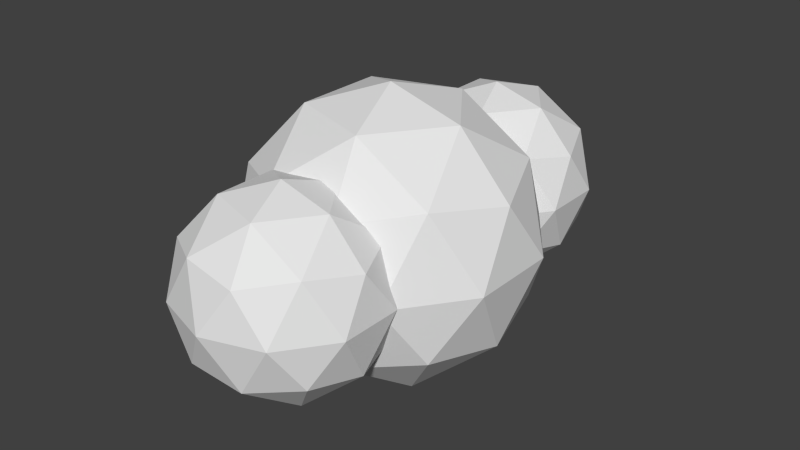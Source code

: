# Source: cloud.blend  (saved by Blender 2.72.0; exported with 4.5.12 LTS)
import bpy
from mathutils import Matrix  # noqa: F401  (used for matrix-valued properties, if any)

bpy.ops.wm.read_factory_settings(use_empty=True)
scene = bpy.context.scene
scene.name = 'Scene'

# ---- collections
col_collection_1 = bpy.data.collections.new('Collection 1'); scene.collection.children.link(col_collection_1)

# ---- world
world_world = bpy.data.worlds.new('World'); scene.world = world_world
world_world.color = (0.05088, 0.05088, 0.05088)
world_world.use_sun_shadow = False
world_world.sun_shadow_jitter_overblur = 0.0
world_world.cycles.sampling_method = 'MANUAL'
world_world.cycles.sample_map_resolution = 256

# ---- meshes
me_icosphere = bpy.data.meshes.new('Icosphere')
me_icosphere.from_pydata([(0.0, 0.0, -1.0), (0.7236, -0.5257, -0.4472), (-0.2764, -0.8506, -0.4472), (-0.8944, 0.0, -0.4472), (-0.2764, 0.8506, -0.4472), (0.7236, 0.5257, -0.4472), (0.2764, -0.8506, 0.4472), (-0.7236, -0.5257, 0.4472), (-0.7236, 0.5257, 0.4472), (0.2764, 0.8506, 0.4472), (0.8944, 0.0, 0.4472), (0.0, 0.0, 1.0), (-0.1625, -0.5, -0.8507), (0.4253, -0.309, -0.8507), (0.2629, -0.809, -0.5257), (0.8506, 0.0, -0.5257), (0.4253, 0.309, -0.8507), (-0.5257, 0.0, -0.8507), (-0.6882, -0.5, -0.5257), (-0.1625, 0.5, -0.8507), (-0.6882, 0.5, -0.5257), (0.2629, 0.809, -0.5257), (0.9511, -0.309, 0.0), (0.9511, 0.309, 0.0), (0.0, -1.0, 0.0), (0.5878, -0.809, 0.0), (-0.9511, -0.309, 0.0), (-0.5878, -0.809, 0.0), (-0.5878, 0.809, 0.0), (-0.9511, 0.309, 0.0), (0.5878, 0.809, 0.0), (0.0, 1.0, 0.0), (0.6882, -0.5, 0.5257), (-0.2629, -0.809, 0.5257), (-0.8506, 0.0, 0.5257), (-0.2629, 0.809, 0.5257), (0.6882, 0.5, 0.5257), (0.1625, -0.5, 0.8507), (0.5257, 0.0, 0.8507), (-0.4253, -0.309, 0.8507), (-0.4253, 0.309, 0.8507), (0.1625, 0.5, 0.8507), (0.0, 1.113, -0.6903), (0.4995, 0.7497, -0.3087), (-0.1908, 0.5254, -0.3087), (-0.6174, 1.113, -0.3087), (-0.1908, 1.7, -0.3087), (0.4995, 1.476, -0.3087), (0.1908, 0.5254, 0.3087), (-0.4995, 0.7497, 0.3087), (-0.4995, 1.476, 0.3087), (0.1908, 1.7, 0.3087), (0.6174, 1.113, 0.3087), (0.0, 1.113, 0.6903), (-0.1121, 0.7674, -0.5872), (0.2936, 0.8993, -0.5872), (0.1815, 0.5541, -0.3629), (0.5872, 1.113, -0.3629), (0.2936, 1.326, -0.5872), (-0.3629, 1.113, -0.5872), (-0.4751, 0.7674, -0.3629), (-0.1121, 1.458, -0.5872), (-0.4751, 1.458, -0.3629), (0.1815, 1.671, -0.3629), (0.6565, 0.8993, 0.0), (0.6565, 1.326, 0.0), (0.0, 0.4223, 0.0), (0.4057, 0.5541, 0.0), (-0.6565, 0.8993, 0.0), (-0.4057, 0.5541, 0.0), (-0.4057, 1.671, 0.0), (-0.6565, 1.326, 0.0), (0.4057, 1.671, 0.0), (0.0, 1.803, 0.0), (0.4751, 0.7674, 0.3629), (-0.1815, 0.5541, 0.3629), (-0.5872, 1.113, 0.3629), (-0.1815, 1.671, 0.3629), (0.4751, 1.458, 0.3629), (0.1121, 0.7674, 0.5872), (0.3629, 1.113, 0.5872), (-0.2936, 0.8993, 0.5872), (-0.2936, 1.326, 0.5872), (0.1121, 1.458, 0.5872), (0.0, -0.9408, -0.6903), (0.4995, -1.304, -0.3087), (-0.1908, -1.528, -0.3087), (-0.6174, -0.9408, -0.3087), (-0.1908, -0.3536, -0.3087), (0.4995, -0.5779, -0.3087), (0.1908, -1.528, 0.3087), (-0.4995, -1.304, 0.3087), (-0.4995, -0.5779, 0.3087), (0.1908, -0.3536, 0.3087), (0.6174, -0.9408, 0.3087), (0.0, -0.9408, 0.6903), (-0.1121, -1.286, -0.5872), (0.2936, -1.154, -0.5872), (0.1815, -1.499, -0.3629), (0.5872, -0.9408, -0.3629), (0.2936, -0.7275, -0.5872), (-0.3629, -0.9408, -0.5872), (-0.4751, -1.286, -0.3629), (-0.1121, -0.5956, -0.5872), (-0.4751, -0.5956, -0.3629), (0.1815, -0.3823, -0.3629), (0.6565, -1.154, 0.0), (0.6565, -0.7275, 0.0), (0.0, -1.631, 0.0), (0.4057, -1.499, 0.0), (-0.6565, -1.154, 0.0), (-0.4057, -1.499, 0.0), (-0.4057, -0.3823, 0.0), (-0.6565, -0.7275, 0.0), (0.4057, -0.3823, 0.0), (0.0, -0.2505, 0.0), (0.4751, -1.286, 0.3629), (-0.1815, -1.499, 0.3629), (-0.5872, -0.9408, 0.3629), (-0.1815, -0.3823, 0.3629), (0.4751, -0.5956, 0.3629), (0.1121, -1.286, 0.5872), (0.3629, -0.9408, 0.5872), (-0.2936, -1.154, 0.5872), (-0.2936, -0.7275, 0.5872), (0.1121, -0.5956, 0.5872)], [], [(0, 13, 12), (1, 13, 15), (0, 12, 17), (0, 17, 19), (0, 19, 16), (1, 15, 22), (2, 14, 24), (3, 18, 26), (4, 20, 28), (5, 21, 30), (1, 22, 25), (2, 24, 27), (3, 26, 29), (4, 28, 31), (5, 30, 23), (6, 32, 37), (7, 33, 39), (8, 34, 40), (9, 35, 41), (10, 36, 38), (12, 14, 2), (12, 13, 14), (13, 1, 14), (15, 16, 5), (15, 13, 16), (13, 0, 16), (17, 18, 3), (17, 12, 18), (12, 2, 18), (19, 20, 4), (19, 17, 20), (17, 3, 20), (16, 21, 5), (16, 19, 21), (19, 4, 21), (22, 23, 10), (22, 15, 23), (15, 5, 23), (24, 25, 6), (24, 14, 25), (14, 1, 25), (26, 27, 7), (26, 18, 27), (18, 2, 27), (28, 29, 8), (28, 20, 29), (20, 3, 29), (30, 31, 9), (30, 21, 31), (21, 4, 31), (25, 32, 6), (25, 22, 32), (22, 10, 32), (27, 33, 7), (27, 24, 33), (24, 6, 33), (29, 34, 8), (29, 26, 34), (26, 7, 34), (31, 35, 9), (31, 28, 35), (28, 8, 35), (23, 36, 10), (23, 30, 36), (30, 9, 36), (37, 38, 11), (37, 32, 38), (32, 10, 38), (39, 37, 11), (39, 33, 37), (33, 6, 37), (40, 39, 11), (40, 34, 39), (34, 7, 39), (41, 40, 11), (41, 35, 40), (35, 8, 40), (38, 41, 11), (38, 36, 41), (36, 9, 41), (42, 55, 54), (43, 55, 57), (42, 54, 59), (42, 59, 61), (42, 61, 58), (43, 57, 64), (44, 56, 66), (45, 60, 68), (46, 62, 70), (47, 63, 72), (43, 64, 67), (44, 66, 69), (45, 68, 71), (46, 70, 73), (47, 72, 65), (48, 74, 79), (49, 75, 81), (50, 76, 82), (51, 77, 83), (52, 78, 80), (54, 56, 44), (54, 55, 56), (55, 43, 56), (57, 58, 47), (57, 55, 58), (55, 42, 58), (59, 60, 45), (59, 54, 60), (54, 44, 60), (61, 62, 46), (61, 59, 62), (59, 45, 62), (58, 63, 47), (58, 61, 63), (61, 46, 63), (64, 65, 52), (64, 57, 65), (57, 47, 65), (66, 67, 48), (66, 56, 67), (56, 43, 67), (68, 69, 49), (68, 60, 69), (60, 44, 69), (70, 71, 50), (70, 62, 71), (62, 45, 71), (72, 73, 51), (72, 63, 73), (63, 46, 73), (67, 74, 48), (67, 64, 74), (64, 52, 74), (69, 75, 49), (69, 66, 75), (66, 48, 75), (71, 76, 50), (71, 68, 76), (68, 49, 76), (73, 77, 51), (73, 70, 77), (70, 50, 77), (65, 78, 52), (65, 72, 78), (72, 51, 78), (79, 80, 53), (79, 74, 80), (74, 52, 80), (81, 79, 53), (81, 75, 79), (75, 48, 79), (82, 81, 53), (82, 76, 81), (76, 49, 81), (83, 82, 53), (83, 77, 82), (77, 50, 82), (80, 83, 53), (80, 78, 83), (78, 51, 83), (84, 97, 96), (85, 97, 99), (84, 96, 101), (84, 101, 103), (84, 103, 100), (85, 99, 106), (86, 98, 108), (87, 102, 110), (88, 104, 112), (89, 105, 114), (85, 106, 109), (86, 108, 111), (87, 110, 113), (88, 112, 115), (89, 114, 107), (90, 116, 121), (91, 117, 123), (92, 118, 124), (93, 119, 125), (94, 120, 122), (96, 98, 86), (96, 97, 98), (97, 85, 98), (99, 100, 89), (99, 97, 100), (97, 84, 100), (101, 102, 87), (101, 96, 102), (96, 86, 102), (103, 104, 88), (103, 101, 104), (101, 87, 104), (100, 105, 89), (100, 103, 105), (103, 88, 105), (106, 107, 94), (106, 99, 107), (99, 89, 107), (108, 109, 90), (108, 98, 109), (98, 85, 109), (110, 111, 91), (110, 102, 111), (102, 86, 111), (112, 113, 92), (112, 104, 113), (104, 87, 113), (114, 115, 93), (114, 105, 115), (105, 88, 115), (109, 116, 90), (109, 106, 116), (106, 94, 116), (111, 117, 91), (111, 108, 117), (108, 90, 117), (113, 118, 92), (113, 110, 118), (110, 91, 118), (115, 119, 93), (115, 112, 119), (112, 92, 119), (107, 120, 94), (107, 114, 120), (114, 93, 120), (121, 122, 95), (121, 116, 122), (116, 94, 122), (123, 121, 95), (123, 117, 121), (117, 90, 121), (124, 123, 95), (124, 118, 123), (118, 91, 123), (125, 124, 95), (125, 119, 124), (119, 92, 124), (122, 125, 95), (122, 120, 125), (120, 93, 125)])
me_icosphere.use_remesh_preserve_volume = False
me_icosphere.use_remesh_preserve_attributes = False
me_icosphere.use_mirror_vertex_groups = False
me_icosphere.update()

# ---- objects
ob_icosphere = bpy.data.objects.new('Icosphere', me_icosphere)

# ---- transforms, parenting, visibility, modifiers, constraints
ob_icosphere.location = (0.0, 0.0, 0.0)
ob_icosphere.scale = (1.927, 1.927, 1.927)
ob_icosphere.lineart.crease_threshold = 0.0

# ---- collection membership
col_collection_1.objects.link(ob_icosphere)

# ---- scene / render settings (as saved in the file)
scene.frame_start = 1; scene.frame_end = 250; scene.frame_set(1)
scene.render.engine = 'BLENDER_EEVEE_NEXT'
scene.render.resolution_percentage = 50
scene.render.dither_intensity = 0.0
scene.cycles.use_denoising = False
scene.cycles.samples = 10
scene.cycles.sampling_pattern = 'TABULATED_SOBOL'
scene.cycles.light_sampling_threshold = 0.0
scene.cycles.use_adaptive_sampling = False
scene.cycles.use_light_tree = False
scene.cycles.blur_glossy = 0.0
scene.cycles.pixel_filter_type = 'GAUSSIAN'
scene.cycles.sample_clamp_indirect = 0.0
scene.view_settings.view_transform = 'Standard'
bpy.context.view_layer.update()

# ---- added for rendering (the .blend has no active camera and no usable light): camera, sun
cam_auto = bpy.data.cameras.new('AutoCamera')
cam_auto.lens = 50.0
cam_auto.sensor_width = 36.0
cam_auto.clip_end = 1000.0
ob_auto_camera = bpy.data.objects.new('AutoCamera', cam_auto)
scene.collection.objects.link(ob_auto_camera)
ob_auto_camera.location = (7.85363, -9.25883, 6.2829)
ob_auto_camera.rotation_euler = (1.09748, -7.21219e-08, 0.694738)
scene.camera = ob_auto_camera
light_auto_sun = bpy.data.lights.new('AutoSun', 'SUN')
light_auto_sun.energy = 3.0
light_auto_sun.angle = 0.0523599
ob_auto_sun = bpy.data.objects.new('AutoSun', light_auto_sun)
scene.collection.objects.link(ob_auto_sun)
ob_auto_sun.rotation_euler = (0.872665, 0.174533, 0.523599)
bpy.context.view_layer.update()
